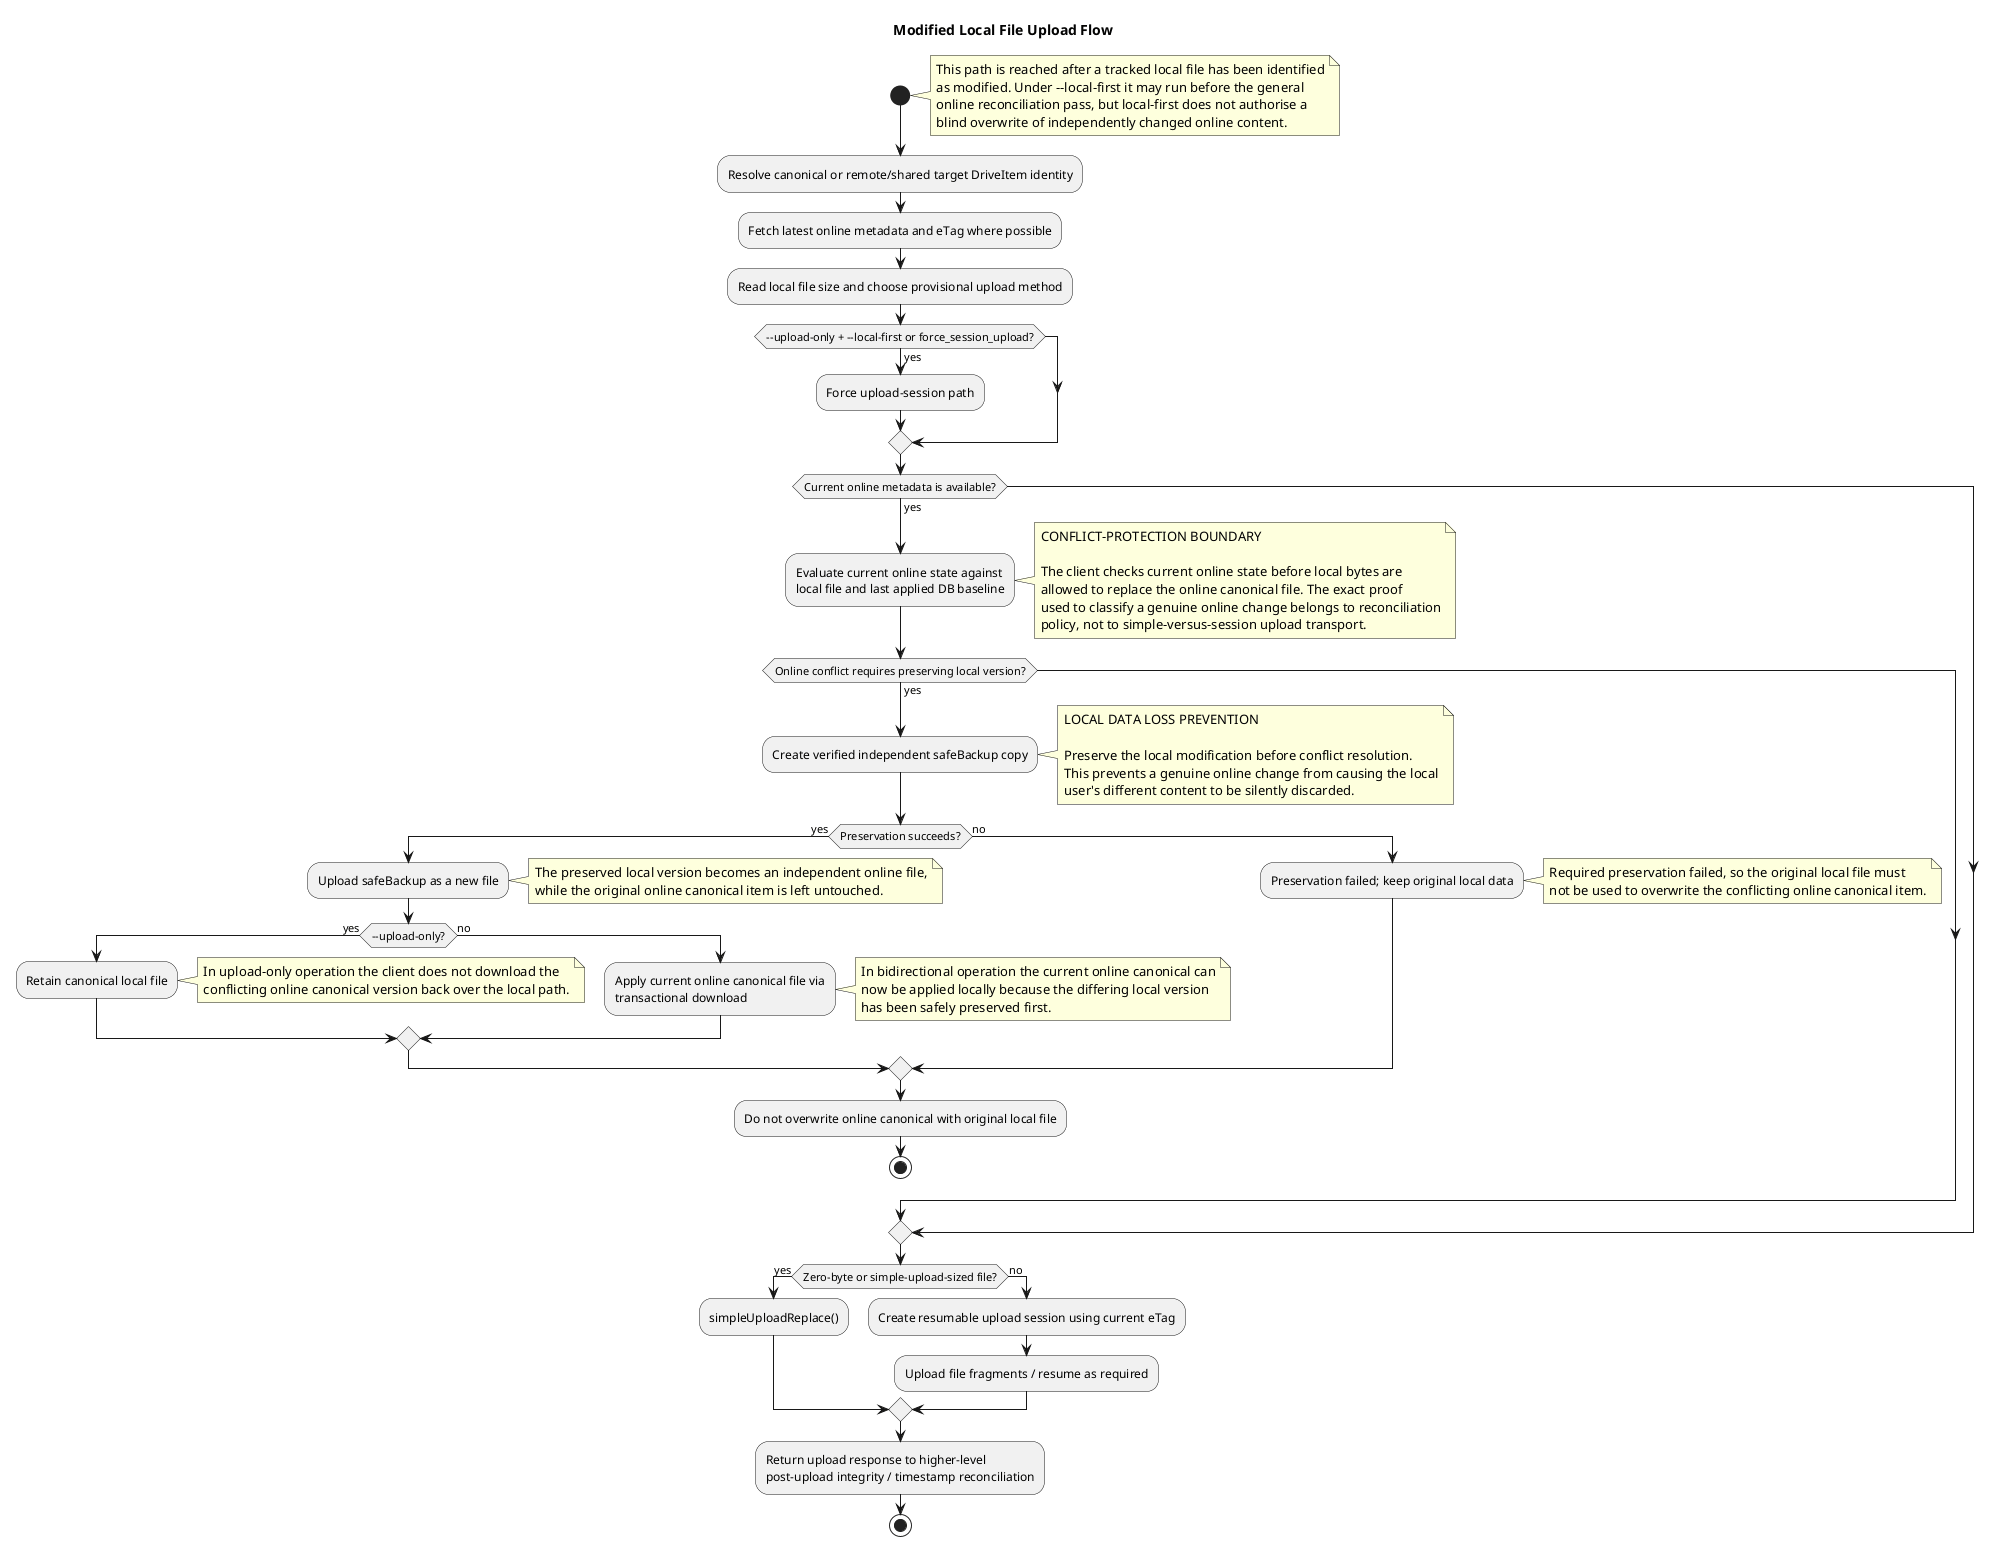

The diagram above was rendered by PlantUML. Its source (embedded in the PNG):
@startuml
title Modified Local File Upload Flow
start

note right
  This path is reached after a tracked local file has been identified
  as modified. Under ~--local-first it may run before the general
  online reconciliation pass, but local-first does not authorise a
  blind overwrite of independently changed online content.
end note

:Resolve canonical or remote/shared target DriveItem identity;
:Fetch latest online metadata and eTag where possible;
:Read local file size and choose provisional upload method;

if (~--upload-only + ~--local-first or force_session_upload?) then (yes)
  :Force upload-session path;
endif

if (Current online metadata is available?) then (yes)
  :Evaluate current online state against\nlocal file and last applied DB baseline;
  note right
    CONFLICT-PROTECTION BOUNDARY

    The client checks current online state before local bytes are
    allowed to replace the online canonical file. The exact proof
    used to classify a genuine online change belongs to reconciliation
    policy, not to simple-versus-session upload transport.
  end note
  if (Online conflict requires preserving local version?) then (yes)
    :Create verified independent safeBackup copy;
    note right
      LOCAL DATA LOSS PREVENTION

      Preserve the local modification before conflict resolution.
      This prevents a genuine online change from causing the local
      user's different content to be silently discarded.
    end note
    if (Preservation succeeds?) then (yes)
      :Upload safeBackup as a new file;
      note right
        The preserved local version becomes an independent online file,
        while the original online canonical item is left untouched.
      end note
      if (~--upload-only?) then (yes)
        :Retain canonical local file;
        note right
          In upload-only operation the client does not download the
          conflicting online canonical version back over the local path.
        end note
      else (no)
        :Apply current online canonical file via\ntransactional download;
        note right
          In bidirectional operation the current online canonical can
          now be applied locally because the differing local version
          has been safely preserved first.
        end note
      endif
    else (no)
      :Preservation failed; keep original local data;
      note right
        Required preservation failed, so the original local file must
        not be used to overwrite the conflicting online canonical item.
      end note
    endif
    :Do not overwrite online canonical with original local file;
    stop
  endif
endif

if (Zero-byte or simple-upload-sized file?) then (yes)
  :simpleUploadReplace();
else (no)
  :Create resumable upload session using current eTag;
  :Upload file fragments / resume as required;
endif

:Return upload response to higher-level\npost-upload integrity / timestamp reconciliation;
stop
@enduml